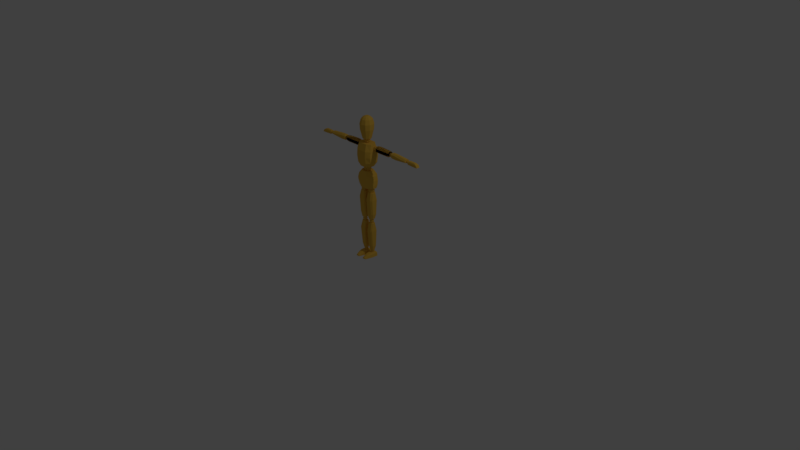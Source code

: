 # Source: Player_Mannequin_Yellow.blend  (saved by Blender 2.79.0; exported with 4.5.12 LTS)
import bpy
from mathutils import Matrix  # noqa: F401  (used for matrix-valued properties, if any)

bpy.ops.wm.read_factory_settings(use_empty=True)
scene = bpy.context.scene
scene.name = 'Scene'

# ---- collections
col_collection_1 = bpy.data.collections.new('Collection 1'); scene.collection.children.link(col_collection_1)

# ---- materials (node trees are filled in below, after node groups)
mat_material = bpy.data.materials.new('Material')
mat_material.alpha_threshold = 0.0
mat_material.use_transparent_shadow = False
mat_material.diffuse_color = (1.0, 1.0, 1.0, 1.0)
mat_material.roughness = 0.5
mat_material.line_color = (0.0, 0.0, 0.0, 1.0)
mat_material_blue = bpy.data.materials.new('Material.Blue')
mat_material_blue.alpha_threshold = 0.0
mat_material_blue.use_transparent_shadow = False
mat_material_blue.diffuse_color = (0.04264, 0.1027, 1.0, 1.0)
mat_material_blue.roughness = 0.5
mat_material_red = bpy.data.materials.new('Material.Red')
mat_material_red.alpha_threshold = 0.0
mat_material_red.use_transparent_shadow = False
mat_material_red.diffuse_color = (1.0, 0.1099, 0.09833, 1.0)
mat_material_red.roughness = 0.5
mat_material_yellow = bpy.data.materials.new('Material.Yellow')
mat_material_yellow.alpha_threshold = 0.0
mat_material_yellow.use_transparent_shadow = False
mat_material_yellow.diffuse_color = (0.8, 0.481, 0.06654, 1.0)
mat_material_yellow.roughness = 0.5
mat_material_green = bpy.data.materials.new('Material.Green')
mat_material_green.alpha_threshold = 0.0
mat_material_green.use_transparent_shadow = False
mat_material_green.roughness = 0.5

# ---- material node trees

# ---- world
world_world = bpy.data.worlds.new('World'); scene.world = world_world
world_world.color = (0.05088, 0.05088, 0.05088)
world_world.use_sun_shadow = False
world_world.sun_shadow_jitter_overblur = 0.0
world_world.cycles.sampling_method = 'MANUAL'

# ---- cameras
cam_camera = bpy.data.cameras.new('Camera')
cam_camera.clip_end = 100.0
cam_camera.lens = 35.0
cam_camera.sensor_width = 32.0
cam_camera.sensor_height = 18.0
cam_camera.ortho_scale = 7.314
cam_camera.dof.focus_distance = 0.0
cam_camera.dof.aperture_fstop = 128.0

# ---- lights
light_lamp = bpy.data.lights.new('Lamp', 'POINT')
light_lamp.transmission_factor = 0.0
light_lamp.cutoff_distance = 30.0
light_lamp.energy = 100.0
light_lamp.shadow_buffer_clip_start = 1.001
light_lamp.shadow_soft_size = 0.1
light_lamp.shadow_maximum_resolution = 0.006
light_lamp.use_absolute_resolution = True

# ---- meshes
me_cube = bpy.data.meshes.new('Cube')
me_cube.from_pydata([(0.1242, 0.02715, 0.9557), (0.1242, -0.01888, 0.9557), (0.07247, 0.02062, 1.175), (0.07247, -0.02323, 1.175), (0.0594, 0.07366, 0.9502), (0.0594, -0.06104, 0.9513), (0.03515, 0.06169, 1.176), (0.03515, -0.06431, 1.176), (0.1301, 0.04456, 0.9987), (0.1294, 0.05108, 1.057), (0.1156, 0.04782, 1.115), (0.1301, -0.03411, 0.9987), (0.1294, -0.04608, 1.057), (0.1156, -0.04173, 1.115), (0.0714, -0.0828, 1.115), (0.07828, -0.08715, 1.057), (0.0721, -0.07519, 0.9987), (0.0721, 0.08563, 0.9987), (0.07828, 0.09216, 1.057), (0.0714, 0.08889, 1.115), (0.07844, 0.03546, 1.233), (0.07844, -0.02642, 1.233), (0.1048, 0.02668, 1.532), (0.1048, -0.03227, 1.532), (0.05189, 0.05806, 1.233), (0.05189, -0.0659, 1.232), (0.05464, 0.07432, 1.534), (0.05464, -0.06727, 1.534), (0.1115, 0.05886, 1.291), (0.1182, 0.06763, 1.369), (0.1173, 0.06325, 1.448), (0.1115, -0.04689, 1.291), (0.1182, -0.06298, 1.369), (0.1173, -0.05713, 1.448), (0.07055, -0.09971, 1.448), (0.0697, -0.103, 1.369), (0.06897, -0.092, 1.291), (0.06897, 0.08376, 1.291), (0.0697, 0.09759, 1.369), (0.07055, 0.0932, 1.448), (0.1661, 0.0119, 1.439), (0.1583, 0.0119, 1.513), (0.1661, 0.04627, 1.439), (0.1583, 0.04627, 1.513), (0.3637, 0.0119, 1.437), (0.3793, 0.0119, 1.507), (0.3637, 0.04627, 1.437), (0.3793, 0.04627, 1.507), (0.1606, -0.005781, 1.453), (0.1606, -0.005781, 1.492), (0.1606, 0.06396, 1.492), (0.1606, 0.06396, 1.453), (0.3793, 0.06396, 1.492), (0.3793, 0.06396, 1.461), (0.3793, -0.005781, 1.492), (0.3793, -0.005781, 1.461), (0.329, 0.04627, 1.437), (0.2165, 0.04627, 1.437), (0.2142, 0.04627, 1.517), (0.329, 0.04627, 1.512), (0.2165, 0.0119, 1.437), (0.329, 0.0119, 1.437), (0.329, 0.0119, 1.512), (0.2142, 0.0119, 1.517), (0.329, -0.005781, 1.453), (0.2165, -0.005781, 1.453), (0.329, -0.005781, 1.492), (0.2165, -0.005781, 1.492), (0.2165, 0.06396, 1.453), (0.329, 0.06396, 1.453), (0.2165, 0.06396, 1.492), (0.329, 0.06396, 1.492), (0.4235, 0.0119, 1.44), (0.429, 0.0119, 1.507), (0.4235, 0.04627, 1.44), (0.429, 0.04627, 1.507), (0.6624, 0.0119, 1.451), (0.6635, 0.0119, 1.493), (0.6624, 0.04627, 1.451), (0.6635, 0.04627, 1.493), (0.419, -0.005781, 1.464), (0.419, -0.005781, 1.492), (0.419, 0.06396, 1.492), (0.419, 0.06396, 1.464), (0.6635, 0.06396, 1.477), (0.6646, 0.06396, 1.465), (0.6635, -0.005781, 1.477), (0.6646, -0.005781, 1.465), (0.6143, 0.04627, 1.446), (0.4861, 0.04627, 1.437), (0.4861, 0.04627, 1.507), (0.6132, 0.04627, 1.497), (0.4861, 0.0119, 1.437), (0.6143, 0.0119, 1.446), (0.6132, 0.0119, 1.497), (0.4861, 0.0119, 1.507), (0.6132, -0.005781, 1.46), (0.4861, -0.005781, 1.453), (0.6132, -0.005781, 1.477), (0.4861, -0.005781, 1.492), (0.4861, 0.06396, 1.453), (0.6132, 0.06396, 1.46), (0.4861, 0.06396, 1.492), (0.6132, 0.06396, 1.477), (0.702, 0.005576, 1.445), (0.7032, 0.01344, 1.485), (0.702, 0.05257, 1.445), (0.7032, 0.04471, 1.485), (0.8505, 0.005576, 1.443), (0.8148, 0.01344, 1.484), (0.8505, 0.05257, 1.443), (0.8148, 0.04471, 1.484), (0.7, 0.005576, 1.474), (0.7, 0.05257, 1.474), (0.8337, 0.05257, 1.471), (0.8337, 0.005576, 1.471), (0.8118, 0.05257, 1.441), (0.7293, 0.05257, 1.445), (0.7194, 0.04471, 1.488), (0.7957, 0.04471, 1.488), (0.7293, 0.005576, 1.445), (0.8118, 0.005576, 1.441), (0.7957, 0.01344, 1.488), (0.7194, 0.01344, 1.488), (0.8099, 0.005576, 1.474), (0.7274, 0.005576, 1.474), (0.7274, 0.05257, 1.474), (0.8099, 0.05257, 1.474), (0.1661, 0.0119, 1.439), (0.1583, 0.0119, 1.513), (0.1661, 0.04627, 1.439), (0.1583, 0.04627, 1.513), (0.3637, 0.0119, 1.437), (0.3793, 0.0119, 1.507), (0.3637, 0.04627, 1.437), (0.3793, 0.04627, 1.507), (0.1606, -0.005781, 1.453), (0.1606, -0.005781, 1.492), (0.1606, 0.06396, 1.492), (0.1606, 0.06396, 1.453), (0.3793, 0.06396, 1.492), (0.3793, 0.06396, 1.461), (0.3793, -0.005781, 1.492), (0.3793, -0.005781, 1.461), (0.329, 0.04627, 1.437), (0.2165, 0.04627, 1.437), (0.2142, 0.04627, 1.517), (0.329, 0.04627, 1.512), (0.2165, 0.0119, 1.437), (0.329, 0.0119, 1.437), (0.329, 0.0119, 1.512), (0.2142, 0.0119, 1.517), (0.329, -0.005781, 1.453), (0.2165, -0.005781, 1.453), (0.329, -0.005781, 1.492), (0.2165, -0.005781, 1.492), (0.2165, 0.06396, 1.453), (0.329, 0.06396, 1.453), (0.2165, 0.06396, 1.492), (0.329, 0.06396, 1.492), (0.02369, -0.01695, 0.8891), (0.1063, -0.01695, 0.887), (0.02369, 0.01743, 0.8891), (0.1063, 0.01743, 0.887), (0.01589, -0.01695, 0.533), (0.1025, -0.01695, 0.5371), (0.01589, 0.01743, 0.533), (0.1025, 0.01743, 0.5371), (0.03797, -0.03584, 0.895), (0.08531, -0.03584, 0.8928), (0.08531, 0.03993, 0.8928), (0.03797, 0.03993, 0.895), (0.07749, 0.03511, 0.5262), (0.04641, 0.03511, 0.5261), (0.07749, -0.03463, 0.5262), (0.04641, -0.03463, 0.5261), (0.01097, 0.02827, 0.5988), (0.009451, 0.03791, 0.7898), (0.1182, 0.03791, 0.7939), (0.1141, 0.02827, 0.5991), (0.009451, -0.03623, 0.7886), (0.01097, -0.02418, 0.5988), (0.1141, -0.02418, 0.5991), (0.1182, -0.03623, 0.7927), (0.02639, -0.04186, 0.5988), (0.02487, -0.05391, 0.7887), (0.09422, -0.04186, 0.599), (0.0927, -0.05391, 0.7888), (0.02487, 0.0556, 0.7899), (0.02639, 0.04596, 0.5988), (0.0927, 0.0556, 0.79), (0.09422, 0.04596, 0.599), (0.02241, -0.01409, 0.4694), (0.09598, -0.01294, 0.4702), (0.02242, 0.01486, 0.4693), (0.09593, 0.01374, 0.4701), (0.02823, -0.006824, 0.08268), (0.08512, -0.006991, 0.08268), (0.02821, 0.01609, 0.08268), (0.08514, 0.01627, 0.08268), (0.03296, -0.02712, 0.472), (0.08142, -0.02675, 0.4733), (0.08122, 0.03072, 0.4736), (0.03315, 0.03111, 0.4722), (0.06991, 0.02925, 0.08268), (0.05149, 0.0291, 0.08268), (0.06988, -0.01993, 0.08268), (0.05152, -0.01977, 0.08268), (0.02367, 0.03234, 0.1489), (0.02153, 0.03986, 0.3633), (0.1057, 0.03847, 0.368), (0.09787, 0.03192, 0.1499), (0.02147, -0.03898, 0.3639), (0.02372, -0.02066, 0.1497), (0.09782, -0.02024, 0.1507), (0.1058, -0.03758, 0.3686), (0.03186, -0.03108, 0.1501), (0.02987, -0.04904, 0.364), (0.0855, -0.03087, 0.1504), (0.08815, -0.04846, 0.3644), (0.03003, 0.04985, 0.3635), (0.03183, 0.04285, 0.1494), (0.08801, 0.04923, 0.3638), (0.08552, 0.04264, 0.1497), (0.1087, -0.04188, 0.001588), (0.1087, 0.01529, 0.001588), (0.00808, 0.01529, 0.001588), (0.00808, -0.04188, 0.001588), (0.1022, 0.01529, 0.04421), (0.1022, -0.04188, 0.04421), (0.0159, -0.04188, 0.04421), (0.0159, 0.01529, 0.04421), (0.0159, 0.01529, 0.04421), (0.0159, -0.04188, 0.04421), (0.1022, -0.04188, 0.04421), (0.1022, 0.01529, 0.04421), (0.00808, -0.04188, 0.002983), (0.00808, 0.01529, 0.001588), (0.1087, 0.01529, 0.001588), (0.1087, -0.04188, 0.002983), (0.1022, 0.04581, 0.04421), (0.1087, 0.04581, 0.001588), (0.09263, -0.09014, 0.03313), (0.09914, -0.09014, 0.002983), (0.0159, 0.04581, 0.04421), (0.00808, 0.04581, 0.001588), (0.02549, -0.09014, 0.03313), (0.01767, -0.09014, 0.002983), (0.08457, -0.1351, 0.01145), (0.08449, -0.1393, 0.002983), (0.03221, -0.1351, 0.01145), (0.03232, -0.1393, 0.002983), (0.07764, -0.04188, 0.002983), (0.03918, -0.04188, 0.002983), (0.07764, 0.01529, 0.001588), (0.03918, 0.01529, 0.001588), (0.03918, -0.04188, 0.05464), (0.07764, -0.04188, 0.05464), (0.07397, -0.09014, 0.04356), (0.04284, -0.09014, 0.04356), (0.03918, 0.01529, 0.05464), (0.07764, 0.01529, 0.05464), (0.03918, 0.04581, 0.05464), (0.07764, 0.04581, 0.05464), (0.04284, -0.09014, 0.002983), (0.07397, -0.09014, 0.002983), (0.07764, 0.04581, 0.001588), (0.03918, 0.04581, 0.001588), (0.06917, -0.1383, 0.01877), (0.04609, -0.1383, 0.01877), (0.04609, -0.1436, 0.002983), (0.06917, -0.1436, 0.002983), (0.3837, 0.01361, 1.46), (0.3837, 0.01361, 1.491), (0.3837, 0.04524, 1.46), (0.3837, 0.04524, 1.491), (0.4154, 0.01361, 1.46), (0.4154, 0.01361, 1.491), (0.4154, 0.04524, 1.46), (0.4154, 0.04524, 1.491), (0.3802, 0.02943, 1.456), (0.3802, 0.01005, 1.476), (0.3802, 0.02943, 1.495), (0.3802, 0.0488, 1.476), (0.3995, 0.0488, 1.456), (0.3995, 0.0488, 1.495), (0.4189, 0.0488, 1.476), (0.4189, 0.02943, 1.456), (0.4189, 0.02943, 1.495), (0.4189, 0.01005, 1.476), (0.3995, 0.01005, 1.456), (0.3995, 0.01005, 1.495), (0.3995, 0.02943, 1.503), (0.3995, 0.02943, 1.448), (0.3995, 0.00203, 1.476), (0.4269, 0.02943, 1.476), (0.3995, 0.05682, 1.476), (0.3721, 0.02943, 1.476), (0.6707, 0.01816, 1.454), (0.6707, 0.01816, 1.477), (0.6707, 0.04069, 1.454), (0.6707, 0.04069, 1.477), (0.7009, 0.01816, 1.454), (0.7009, 0.01816, 1.477), (0.7009, 0.04069, 1.454), (0.7009, 0.04069, 1.477), (0.6673, 0.02943, 1.452), (0.6673, 0.01563, 1.466), (0.6673, 0.02943, 1.479), (0.6673, 0.04323, 1.466), (0.6858, 0.04323, 1.452), (0.6858, 0.04323, 1.479), (0.7042, 0.04323, 1.466), (0.7042, 0.02943, 1.452), (0.7042, 0.02943, 1.479), (0.7042, 0.01563, 1.466), (0.6858, 0.01563, 1.452), (0.6858, 0.01563, 1.479), (0.6858, 0.02943, 1.485), (0.6858, 0.02943, 1.446), (0.6858, 0.00991, 1.466), (0.7119, 0.02943, 1.466), (0.6858, 0.04894, 1.466), (0.6596, 0.02943, 1.466), (0.1071, 0.009139, 1.454), (0.1071, 0.009139, 1.495), (0.1071, 0.04971, 1.454), (0.1071, 0.04971, 1.495), (0.1571, 0.009139, 1.454), (0.1571, 0.009139, 1.495), (0.1571, 0.04971, 1.454), (0.1571, 0.04971, 1.495), (0.1014, 0.02943, 1.45), (0.1014, 0.004579, 1.474), (0.1014, 0.02943, 1.499), (0.1014, 0.05427, 1.474), (0.1321, 0.05427, 1.45), (0.1321, 0.05427, 1.499), (0.1627, 0.05427, 1.474), (0.1627, 0.02943, 1.45), (0.1627, 0.02943, 1.499), (0.1627, 0.004579, 1.474), (0.1321, 0.004579, 1.45), (0.1321, 0.004579, 1.499), (0.1321, 0.02943, 1.509), (0.1321, 0.02943, 1.439), (0.1321, -0.005713, 1.474), (0.1754, 0.02943, 1.474), (0.1321, 0.06456, 1.474), (0.08877, 0.02943, 1.474), (0.3837, 0.01361, 1.46), (0.3837, 0.01361, 1.491), (0.3837, 0.04524, 1.46), (0.3837, 0.04524, 1.491), (0.4154, 0.01361, 1.46), (0.4154, 0.01361, 1.491), (0.4154, 0.04524, 1.46), (0.4154, 0.04524, 1.491), (0.3802, 0.02943, 1.456), (0.3802, 0.01005, 1.476), (0.3802, 0.02943, 1.495), (0.3802, 0.0488, 1.476), (0.3995, 0.0488, 1.456), (0.3995, 0.0488, 1.495), (0.4189, 0.0488, 1.476), (0.4189, 0.02943, 1.456), (0.4189, 0.02943, 1.495), (0.4189, 0.01005, 1.476), (0.3995, 0.01005, 1.456), (0.3995, 0.01005, 1.495), (0.3995, 0.02943, 1.503), (0.3995, 0.02943, 1.448), (0.3995, 0.00203, 1.476), (0.4269, 0.02943, 1.476), (0.3995, 0.05682, 1.476), (0.3721, 0.02943, 1.476), (0.03691, -0.02318, 0.8915), (0.03691, -0.02318, 0.9464), (0.03691, 0.02571, 0.8915), (0.03691, 0.02571, 0.9464), (0.0858, -0.02318, 0.8915), (0.0858, -0.02318, 0.9464), (0.0858, 0.02571, 0.8915), (0.0858, 0.02571, 0.9464), (0.03141, 0.001265, 0.8853), (0.03141, -0.02868, 0.9189), (0.03141, 0.001265, 0.9526), (0.03141, 0.03121, 0.9189), (0.06136, 0.03121, 0.8853), (0.06136, 0.03121, 0.9526), (0.0913, 0.03121, 0.9189), (0.0913, 0.001265, 0.8853), (0.0913, 0.001265, 0.9526), (0.0913, -0.02868, 0.9189), (0.06136, -0.02868, 0.8853), (0.06136, -0.02868, 0.9526), (0.06136, 0.001265, 0.9665), (0.06136, 0.001265, 0.8714), (0.06136, -0.04108, 0.9189), (0.1037, 0.001265, 0.9189), (0.06136, 0.04361, 0.9189), (0.01901, 0.001265, 0.9189), (0.04195, -0.0167, 0.4758), (0.04195, -0.0167, 0.521), (0.04195, 0.01621, 0.4758), (0.04195, 0.01621, 0.521), (0.07774, -0.0167, 0.4758), (0.07774, -0.0167, 0.521), (0.07774, 0.01621, 0.4758), (0.07774, 0.01621, 0.521), (0.03793, -0.0002481, 0.4707), (0.03793, -0.0204, 0.4984), (0.03793, -0.0002481, 0.5261), (0.03793, 0.01991, 0.4984), (0.05984, 0.01991, 0.4707), (0.05984, 0.01991, 0.5261), (0.08176, 0.01991, 0.4984), (0.08176, -0.0002481, 0.4707), (0.08176, -0.0002481, 0.5261), (0.08176, -0.0204, 0.4984), (0.05984, -0.0204, 0.4707), (0.05984, -0.0204, 0.5261), (0.05984, -0.0002481, 0.5376), (0.05984, -0.0002481, 0.4593), (0.05984, -0.02875, 0.4984), (0.09083, -0.0002481, 0.4984), (0.05984, 0.02825, 0.4984), (0.02885, -0.0002481, 0.4984), (0.04505, -0.008638, 0.04739), (0.04505, -0.008638, 0.0878), (0.04505, 0.01667, 0.04739), (0.04505, 0.01667, 0.0878), (0.07037, -0.008638, 0.04739), (0.07037, -0.008638, 0.0878), (0.07037, 0.01667, 0.04739), (0.07037, 0.01667, 0.0878), (0.04221, 0.004018, 0.04285), (0.04221, -0.01148, 0.0676), (0.04221, 0.004018, 0.09234), (0.04221, 0.01952, 0.0676), (0.05771, 0.01952, 0.04285), (0.05771, 0.01952, 0.09234), (0.07321, 0.01952, 0.0676), (0.07321, 0.004018, 0.04285), (0.07321, 0.004018, 0.09234), (0.07321, -0.01148, 0.0676), (0.05771, -0.01148, 0.04285), (0.05771, -0.01148, 0.09234), (0.05771, 0.004018, 0.1026), (0.05771, 0.004018, 0.0326), (0.05771, -0.0179, 0.0676), (0.07963, 0.004018, 0.0676), (0.05771, 0.02594, 0.0676), (0.03579, 0.004018, 0.0676), (0.02547, 0.001067, 1.593), (0.03173, 0.001067, 1.536), (0.02467, 0.03147, 1.564), (0.03721, -0.02428, 1.17), (0.03094, -0.02428, 1.233), (0.03721, 0.02538, 1.17), (0.03094, 0.02538, 1.233), (0.01949, 0.02589, 1.587), (0.02576, 0.02589, 1.543), (0.01949, -0.02376, 1.587), (0.03612, 0.03095, 1.199), (0.04803, 0.0005487, 1.164), (0.04176, 0.0005487, 1.239), (0.03612, -0.02986, 1.199), (0.06055, 0.0005487, 1.199), (0.02576, -0.02376, 1.543), (0.02467, -0.02934, 1.564), (0.04426, 0.001067, 1.564), (0.01375, -0.01893, 1.871), (0.02225, -0.007229, 1.871), (0.02225, 0.007229, 1.871), (0.01375, 0.01893, 1.871), (0.03093, 0.04257, 1.856), (0.05004, 0.01626, 1.856), (0.05004, -0.01626, 1.856), (0.03093, -0.04257, 1.856), (0.04327, -0.05955, 1.833), (0.07001, -0.02275, 1.833), (0.07001, 0.02275, 1.833), (0.04327, 0.05955, 1.833), (0.0527, 0.07253, 1.774), (0.08527, 0.02771, 1.774), (0.08527, -0.02771, 1.774), (0.0527, -0.07253, 1.774), (0.05041, -0.06939, 1.703), (0.08157, -0.0265, 1.703), (0.08157, 0.0265, 1.703), (0.05041, 0.06939, 1.703), (0.03286, 0.04523, 1.586), (0.05317, 0.01728, 1.586), (0.05317, -0.01728, 1.586), (0.03286, -0.04523, 1.586), (-0.1242, 0.02715, 0.9557), (-0.1242, -0.01888, 0.9557), (-0.07247, 0.02062, 1.175), (-0.07247, -0.02323, 1.175), (0.0, 0.07366, 0.9481), (0.0, -0.06104, 0.9491), (0.0, 0.06169, 1.176), (0.0, -0.06431, 1.176), (-0.0594, 0.07366, 0.9502), (-0.0594, -0.06104, 0.9513), (-0.03515, 0.06169, 1.176), (-0.03515, -0.06431, 1.176), (-0.1301, 0.04456, 0.9987), (-0.1294, 0.05108, 1.057), (-0.1156, 0.04782, 1.115), (-0.1301, -0.03411, 0.9987), (-0.1294, -0.04608, 1.057), (-0.1156, -0.04173, 1.115), (0.0, 0.08563, 0.9987), (0.0, 0.09216, 1.057), (0.0, 0.08889, 1.115), (0.0, -0.0828, 1.115), (0.0, -0.08715, 1.057), (0.0, -0.07519, 0.9987), (-0.0714, -0.0828, 1.115), (-0.07828, -0.08715, 1.057), (-0.0721, -0.07519, 0.9987), (-0.0721, 0.08563, 0.9987), (-0.07828, 0.09216, 1.057), (-0.0714, 0.08889, 1.115), (-0.07844, 0.03546, 1.233), (-0.07844, -0.02642, 1.233), (-0.1048, 0.02668, 1.532), (-0.1048, -0.03227, 1.532), (0.0, 0.05806, 1.23), (0.0, -0.0659, 1.229), (0.0, 0.07432, 1.534), (0.0, -0.06727, 1.534), (-0.05189, 0.05806, 1.233), (-0.05189, -0.0659, 1.232), (-0.05464, 0.07432, 1.534), (-0.05464, -0.06727, 1.534), (-0.1115, 0.05886, 1.291), (-0.1182, 0.06763, 1.369), (-0.1173, 0.06325, 1.448), (-0.1115, -0.04689, 1.291), (-0.1182, -0.06298, 1.369), (-0.1173, -0.05713, 1.448), (0.0, 0.08376, 1.291), (0.0, 0.09759, 1.369), (0.0, 0.0932, 1.448), (0.0, -0.09971, 1.448), (0.0, -0.103, 1.369), (0.0, -0.092, 1.291), (-0.07055, -0.09971, 1.448), (-0.0697, -0.103, 1.369), (-0.06897, -0.092, 1.291), (-0.06897, 0.08376, 1.291), (-0.0697, 0.09759, 1.369), (-0.07055, 0.0932, 1.448), (-0.1661, 0.0119, 1.439), (-0.1583, 0.0119, 1.513), (-0.1661, 0.04627, 1.439), (-0.1583, 0.04627, 1.513), (-0.3637, 0.0119, 1.437), (-0.3793, 0.0119, 1.507), (-0.3637, 0.04627, 1.437), (-0.3793, 0.04627, 1.507), (-0.1606, -0.005781, 1.453), (-0.1606, -0.005781, 1.492), (-0.1606, 0.06396, 1.492), (-0.1606, 0.06396, 1.453), (-0.3793, 0.06396, 1.492), (-0.3793, 0.06396, 1.461), (-0.3793, -0.005781, 1.492), (-0.3793, -0.005781, 1.461), (-0.329, 0.04627, 1.437), (-0.2165, 0.04627, 1.437), (-0.2142, 0.04627, 1.517), (-0.329, 0.04627, 1.512), (-0.2165, 0.0119, 1.437), (-0.329, 0.0119, 1.437), (-0.329, 0.0119, 1.512), (-0.2142, 0.0119, 1.517), (-0.329, -0.005781, 1.453), (-0.2165, -0.005781, 1.453), (-0.329, -0.005781, 1.492), (-0.2165, -0.005781, 1.492), (-0.2165, 0.06396, 1.453), (-0.329, 0.06396, 1.453), (-0.2165, 0.06396, 1.492), (-0.329, 0.06396, 1.492), (-0.4235, 0.0119, 1.44), (-0.429, 0.0119, 1.507), (-0.4235, 0.04627, 1.44), (-0.429, 0.04627, 1.507), (-0.6624, 0.0119, 1.451), (-0.6635, 0.0119, 1.493), (-0.6624, 0.04627, 1.451), (-0.6635, 0.04627, 1.493), (-0.419, -0.005781, 1.464), (-0.419, -0.005781, 1.492), (-0.419, 0.06396, 1.492), (-0.419, 0.06396, 1.464), (-0.6635, 0.06396, 1.477), (-0.6646, 0.06396, 1.465), (-0.6635, -0.005781, 1.477), (-0.6646, -0.005781, 1.465), (-0.6143, 0.04627, 1.446), (-0.4861, 0.04627, 1.437), (-0.4861, 0.04627, 1.507), (-0.6132, 0.04627, 1.497), (-0.4861, 0.0119, 1.437), (-0.6143, 0.0119, 1.446), (-0.6132, 0.0119, 1.497), (-0.4861, 0.0119, 1.507), (-0.6132, -0.005781, 1.46), (-0.4861, -0.005781, 1.453), (-0.6132, -0.005781, 1.477), (-0.4861, -0.005781, 1.492), (-0.4861, 0.06396, 1.453), (-0.6132, 0.06396, 1.46), (-0.4861, 0.06396, 1.492), (-0.6132, 0.06396, 1.477), (-0.702, 0.005576, 1.445), (-0.7032, 0.01344, 1.485), (-0.702, 0.05257, 1.445), (-0.7032, 0.04471, 1.485), (-0.8505, 0.005576, 1.443), (-0.8148, 0.01344, 1.484), (-0.8505, 0.05257, 1.443), (-0.8148, 0.04471, 1.484), (-0.7, 0.005576, 1.474), (-0.7, 0.05257, 1.474), (-0.8337, 0.05257, 1.471), (-0.8337, 0.005576, 1.471), (-0.8118, 0.05257, 1.441), (-0.7293, 0.05257, 1.445), (-0.7194, 0.04471, 1.488), (-0.7957, 0.04471, 1.488), (-0.7293, 0.005576, 1.445), (-0.8118, 0.005576, 1.441), (-0.7957, 0.01344, 1.488), (-0.7194, 0.01344, 1.488), (-0.8099, 0.005576, 1.474), (-0.7274, 0.005576, 1.474), (-0.7274, 0.05257, 1.474), (-0.8099, 0.05257, 1.474), (-0.1661, 0.0119, 1.439), (-0.1583, 0.0119, 1.513), (-0.1661, 0.04627, 1.439), (-0.1583, 0.04627, 1.513), (-0.3637, 0.0119, 1.437), (-0.3793, 0.0119, 1.507), (-0.3637, 0.04627, 1.437), (-0.3793, 0.04627, 1.507), (-0.1606, -0.005781, 1.453), (-0.1606, -0.005781, 1.492), (-0.1606, 0.06396, 1.492), (-0.1606, 0.06396, 1.453), (-0.3793, 0.06396, 1.492), (-0.3793, 0.06396, 1.461), (-0.3793, -0.005781, 1.492), (-0.3793, -0.005781, 1.461), (-0.329, 0.04627, 1.437), (-0.2165, 0.04627, 1.437), (-0.2142, 0.04627, 1.517), (-0.329, 0.04627, 1.512), (-0.2165, 0.0119, 1.437), (-0.329, 0.0119, 1.437), (-0.329, 0.0119, 1.512), (-0.2142, 0.0119, 1.517), (-0.329, -0.005781, 1.453), (-0.2165, -0.005781, 1.453), (-0.329, -0.005781, 1.492), (-0.2165, -0.005781, 1.492), (-0.2165, 0.06396, 1.453), (-0.329, 0.06396, 1.453), (-0.2165, 0.06396, 1.492), (-0.329, 0.06396, 1.492), (-0.02369, -0.01695, 0.8891), (-0.1063, -0.01695, 0.887), (-0.02369, 0.01743, 0.8891), (-0.1063, 0.01743, 0.887), (-0.01589, -0.01695, 0.533), (-0.1025, -0.01695, 0.5371), (-0.01589, 0.01743, 0.533), (-0.1025, 0.01743, 0.5371), (-0.03797, -0.03584, 0.895), (-0.08531, -0.03584, 0.8928), (-0.08531, 0.03993, 0.8928), (-0.03797, 0.03993, 0.895), (-0.07749, 0.03511, 0.5262), (-0.04641, 0.03511, 0.5261), (-0.07749, -0.03463, 0.5262), (-0.04641, -0.03463, 0.5261), (-0.01097, 0.02827, 0.5988), (-0.009451, 0.03791, 0.7898), (-0.1182, 0.03791, 0.7939), (-0.1141, 0.02827, 0.5991), (-0.009451, -0.03623, 0.7886), (-0.01097, -0.02418, 0.5988), (-0.1141, -0.02418, 0.5991), (-0.1182, -0.03623, 0.7927), (-0.02639, -0.04186, 0.5988), (-0.02487, -0.05391, 0.7887), (-0.09422, -0.04186, 0.599), (-0.0927, -0.05391, 0.7888), (-0.02487, 0.0556, 0.7899), (-0.02639, 0.04596, 0.5988), (-0.0927, 0.0556, 0.79), (-0.09422, 0.04596, 0.599), (-0.02241, -0.01409, 0.4694), (-0.09598, -0.01294, 0.4702), (-0.02242, 0.01486, 0.4693), (-0.09593, 0.01374, 0.4701), (-0.02823, -0.006824, 0.08268), (-0.08512, -0.006991, 0.08268), (-0.02821, 0.01609, 0.08268), (-0.08514, 0.01627, 0.08268), (-0.03296, -0.02712, 0.472), (-0.08142, -0.02675, 0.4733), (-0.08122, 0.03072, 0.4736), (-0.03315, 0.03111, 0.4722), (-0.06991, 0.02925, 0.08268), (-0.05149, 0.0291, 0.08268), (-0.06988, -0.01993, 0.08268), (-0.05152, -0.01977, 0.08268), (-0.02367, 0.03234, 0.1489), (-0.02153, 0.03986, 0.3633), (-0.1057, 0.03847, 0.368), (-0.09787, 0.03192, 0.1499), (-0.02147, -0.03898, 0.3639), (-0.02372, -0.02066, 0.1497), (-0.09782, -0.02024, 0.1507), (-0.1058, -0.03758, 0.3686), (-0.03186, -0.03108, 0.1501), (-0.02987, -0.04904, 0.364), (-0.0855, -0.03087, 0.1504), (-0.08815, -0.04846, 0.3644), (-0.03003, 0.04985, 0.3635), (-0.03183, 0.04285, 0.1494), (-0.08801, 0.04923, 0.3638), (-0.08552, 0.04264, 0.1497), (-0.1087, -0.04188, 0.001588), (-0.1087, 0.01529, 0.001588), (-0.00808, 0.01529, 0.001588), (-0.00808, -0.04188, 0.001588), (-0.1022, 0.01529, 0.04421), (-0.1022, -0.04188, 0.04421), (-0.0159, -0.04188, 0.04421), (-0.0159, 0.01529, 0.04421), (-0.0159, 0.01529, 0.04421), (-0.0159, -0.04188, 0.04421), (-0.1022, -0.04188, 0.04421), (-0.1022, 0.01529, 0.04421), (-0.00808, -0.04188, 0.002983), (-0.00808, 0.01529, 0.001588), (-0.1087, 0.01529, 0.001588), (-0.1087, -0.04188, 0.002983), (-0.1022, 0.04581, 0.04421), (-0.1087, 0.04581, 0.001588), (-0.09263, -0.09014, 0.03313), (-0.09914, -0.09014, 0.002983), (-0.0159, 0.04581, 0.04421), (-0.00808, 0.04581, 0.001588), (-0.02549, -0.09014, 0.03313), (-0.01767, -0.09014, 0.002983), (-0.08457, -0.1351, 0.01145), (-0.08449, -0.1393, 0.002983), (-0.03221, -0.1351, 0.01145), (-0.03232, -0.1393, 0.002983), (-0.07764, -0.04188, 0.002983), (-0.03918, -0.04188, 0.002983), (-0.07764, 0.01529, 0.001588), (-0.03918, 0.01529, 0.001588), (-0.03918, -0.04188, 0.05464), (-0.07764, -0.04188, 0.05464), (-0.07397, -0.09014, 0.04356), (-0.04284, -0.09014, 0.04356), (-0.03918, 0.01529, 0.05464), (-0.07764, 0.01529, 0.05464), (-0.03918, 0.04581, 0.05464), (-0.07764, 0.04581, 0.05464), (-0.04284, -0.09014, 0.002983), (-0.07397, -0.09014, 0.002983), (-0.07764, 0.04581, 0.001588), (-0.03918, 0.04581, 0.001588), (-0.06917, -0.1383, 0.01877), (-0.04609, -0.1383, 0.01877), (-0.04609, -0.1436, 0.002983), (-0.06917, -0.1436, 0.002983), (-0.3837, 0.01361, 1.46), (-0.3837, 0.01361, 1.491), (-0.3837, 0.04524, 1.46), (-0.3837, 0.04524, 1.491), (-0.4154, 0.01361, 1.46), (-0.4154, 0.01361, 1.491), (-0.4154, 0.04524, 1.46), (-0.4154, 0.04524, 1.491), (-0.3802, 0.02943, 1.456), (-0.3802, 0.01005, 1.476), (-0.3802, 0.02943, 1.495), (-0.3802, 0.0488, 1.476), (-0.3995, 0.0488, 1.456), (-0.3995, 0.0488, 1.495), (-0.4189, 0.0488, 1.476), (-0.4189, 0.02943, 1.456), (-0.4189, 0.02943, 1.495), (-0.4189, 0.01005, 1.476), (-0.3995, 0.01005, 1.456), (-0.3995, 0.01005, 1.495), (-0.3995, 0.02943, 1.503), (-0.3995, 0.02943, 1.448), (-0.3995, 0.00203, 1.476), (-0.4269, 0.02943, 1.476), (-0.3995, 0.05682, 1.476), (-0.3721, 0.02943, 1.476), (-0.6707, 0.01816, 1.454), (-0.6707, 0.01816, 1.477), (-0.6707, 0.04069, 1.454), (-0.6707, 0.04069, 1.477), (-0.7009, 0.01816, 1.454), (-0.7009, 0.01816, 1.477), (-0.7009, 0.04069, 1.454), (-0.7009, 0.04069, 1.477), (-0.6673, 0.02943, 1.452), (-0.6673, 0.01563, 1.466), (-0.6673, 0.02943, 1.479), (-0.6673, 0.04323, 1.466), (-0.6858, 0.04323, 1.452), (-0.6858, 0.04323, 1.479), (-0.7042, 0.04323, 1.466), (-0.7042, 0.02943, 1.452), (-0.7042, 0.02943, 1.479), (-0.7042, 0.01563, 1.466), (-0.6858, 0.01563, 1.452), (-0.6858, 0.01563, 1.479), (-0.6858, 0.02943, 1.485), (-0.6858, 0.02943, 1.446), (-0.6858, 0.00991, 1.466), (-0.7119, 0.02943, 1.466), (-0.6858, 0.04894, 1.466), (-0.6596, 0.02943, 1.466), (-0.1071, 0.009139, 1.454), (-0.1071, 0.009139, 1.495), (-0.1071, 0.04971, 1.454), (-0.1071, 0.04971, 1.495), (-0.1571, 0.009139, 1.454), (-0.1571, 0.009139, 1.495), (-0.1571, 0.04971, 1.454), (-0.1571, 0.04971, 1.495), (-0.1014, 0.02943, 1.45), (-0.1014, 0.004579, 1.474), (-0.1014, 0.02943, 1.499), (-0.1014, 0.05427, 1.474), (-0.1321, 0.05427, 1.45), (-0.1321, 0.05427, 1.499), (-0.1627, 0.05427, 1.474), (-0.1627, 0.02943, 1.45), (-0.1627, 0.02943, 1.499), (-0.1627, 0.004579, 1.474), (-0.1321, 0.004579, 1.45), (-0.1321, 0.004579, 1.499), (-0.1321, 0.02943, 1.509), (-0.1321, 0.02943, 1.439), (-0.1321, -0.005713, 1.474), (-0.1754, 0.02943, 1.474), (-0.1321, 0.06456, 1.474), (-0.08877, 0.02943, 1.474), (-0.3837, 0.01361, 1.46), (-0.3837, 0.01361, 1.491), (-0.3837, 0.04524, 1.46), (-0.3837, 0.04524, 1.491), (-0.4154, 0.01361, 1.46), (-0.4154, 0.01361, 1.491), (-0.4154, 0.04524, 1.46), (-0.4154, 0.04524, 1.491), (-0.3802, 0.02943, 1.456), (-0.3802, 0.01005, 1.476), (-0.3802, 0.02943, 1.495), (-0.3802, 0.0488, 1.476), (-0.3995, 0.0488, 1.456), (-0.3995, 0.0488, 1.495), (-0.4189, 0.0488, 1.476), (-0.4189, 0.02943, 1.456), (-0.4189, 0.02943, 1.495), (-0.4189, 0.01005, 1.476), (-0.3995, 0.01005, 1.456), (-0.3995, 0.01005, 1.495), (-0.3995, 0.02943, 1.503), (-0.3995, 0.02943, 1.448), (-0.3995, 0.00203, 1.476), (-0.4269, 0.02943, 1.476), (-0.3995, 0.05682, 1.476), (-0.3721, 0.02943, 1.476), (-0.03691, -0.02318, 0.8915), (-0.03691, -0.02318, 0.9464), (-0.03691, 0.02571, 0.8915), (-0.03691, 0.02571, 0.9464), (-0.0858, -0.02318, 0.8915), (-0.0858, -0.02318, 0.9464), (-0.0858, 0.02571, 0.8915), (-0.0858, 0.02571, 0.9464), (-0.03141, 0.001265, 0.8853), (-0.03141, -0.02868, 0.9189), (-0.03141, 0.001265, 0.9526), (-0.03141, 0.03121, 0.9189), (-0.06136, 0.03121, 0.8853), (-0.06136, 0.03121, 0.9526), (-0.0913, 0.03121, 0.9189), (-0.0913, 0.001265, 0.8853), (-0.0913, 0.001265, 0.9526), (-0.0913, -0.02868, 0.9189), (-0.06136, -0.02868, 0.8853), (-0.06136, -0.02868, 0.9526), (-0.06136, 0.001265, 0.9665), (-0.06136, 0.001265, 0.8714), (-0.06136, -0.04108, 0.9189), (-0.1037, 0.001265, 0.9189), (-0.06136, 0.04361, 0.9189), (-0.01901, 0.001265, 0.9189), (-0.04195, -0.0167, 0.4758), (-0.04195, -0.0167, 0.521), (-0.04195, 0.01621, 0.4758), (-0.04195, 0.01621, 0.521), (-0.07774, -0.0167, 0.4758), (-0.07774, -0.0167, 0.521), (-0.07774, 0.01621, 0.4758), (-0.07774, 0.01621, 0.521), (-0.03793, -0.0002481, 0.4707), (-0.03793, -0.0204, 0.4984), (-0.03793, -0.0002481, 0.5261), (-0.03793, 0.01991, 0.4984), (-0.05984, 0.01991, 0.4707), (-0.05984, 0.01991, 0.5261), (-0.08176, 0.01991, 0.4984), (-0.08176, -0.0002481, 0.4707), (-0.08176, -0.0002481, 0.5261), (-0.08176, -0.0204, 0.4984), (-0.05984, -0.0204, 0.4707), (-0.05984, -0.0204, 0.5261), (-0.05984, -0.0002481, 0.5376), (-0.05984, -0.0002481, 0.4593), (-0.05984, -0.02875, 0.4984), (-0.09083, -0.0002481, 0.4984), (-0.05984, 0.02825, 0.4984), (-0.02885, -0.0002481, 0.4984), (-0.04505, -0.008638, 0.04739), (-0.04505, -0.008638, 0.0878), (-0.04505, 0.01667, 0.04739), (-0.04505, 0.01667, 0.0878), (-0.07037, -0.008638, 0.04739), (-0.07037, -0.008638, 0.0878), (-0.07037, 0.01667, 0.04739), (-0.07037, 0.01667, 0.0878), (-0.04221, 0.004018, 0.04285), (-0.04221, -0.01148, 0.0676), (-0.04221, 0.004018, 0.09234), (-0.04221, 0.01952, 0.0676), (-0.05771, 0.01952, 0.04285), (-0.05771, 0.01952, 0.09234), (-0.07321, 0.01952, 0.0676), (-0.07321, 0.004018, 0.04285), (-0.07321, 0.004018, 0.09234), (-0.07321, -0.01148, 0.0676), (-0.05771, -0.01148, 0.04285), (-0.05771, -0.01148, 0.09234), (-0.05771, 0.004018, 0.1026), (-0.05771, 0.004018, 0.0326), (-0.05771, -0.0179, 0.0676), (-0.07963, 0.004018, 0.0676), (-0.05771, 0.02594, 0.0676), (-0.03579, 0.004018, 0.0676), (-0.02547, 0.001067, 1.593), (-0.03173, 0.001067, 1.536), (-0.02467, 0.03147, 1.564), (0.0, 0.02949, 1.589), (-0.03721, -0.02428, 1.17), (-0.03094, -0.02428, 1.233), (-0.03721, 0.02538, 1.17), (-0.03094, 0.02538, 1.233), (0.0, 0.03147, 1.536), (-0.01949, 0.02589, 1.587), (-0.02576, 0.02589, 1.543), (-0.01949, -0.02376, 1.587), (0.0, 0.03095, 1.164), (0.0, 0.03095, 1.235), (-0.03612, 0.03095, 1.199), (-0.04803, 0.0005487, 1.164), (-0.04176, 0.0005487, 1.239), (-0.03612, -0.02986, 1.199), (0.0, -0.02986, 1.164), (0.0, -0.02986, 1.235), (0.0, 0.0005487, 1.249), (0.0, 0.0005487, 1.149), (0.0, -0.04245, 1.199), (-0.06055, 0.0005487, 1.199), (0.0, 0.04355, 1.199), (-0.02576, -0.02376, 1.543), (-0.02467, -0.02934, 1.564), (0.0, -0.02934, 1.536), (0.0, -0.02934, 1.589), (0.0, 0.001067, 1.604), (0.0, 0.001067, 1.521), (0.0, -0.04193, 1.564), (-0.04426, 0.001067, 1.564), (0.0, 0.04407, 1.564), (0.0, 0.02339, 1.871), (0.0, -0.02339, 1.871), (-0.01375, -0.01893, 1.871), (-0.02225, -0.007229, 1.871), (-0.02225, 0.007229, 1.871), (-0.01375, 0.01893, 1.871), (-0.03093, 0.04257, 1.856), (-0.05004, 0.01626, 1.856), (-0.05004, -0.01626, 1.856), (-0.03093, -0.04257, 1.856), (0.0, -0.05262, 1.856), (0.0, 0.05262, 1.856), (0.0, 0.07361, 1.833), (0.0, -0.07361, 1.833), (-0.04327, -0.05955, 1.833), (-0.07001, -0.02275, 1.833), (-0.07001, 0.02275, 1.833), (-0.04327, 0.05955, 1.833), (-0.0527, 0.07253, 1.774), (-0.08527, 0.02771, 1.774), (-0.08527, -0.02771, 1.774), (-0.0527, -0.07253, 1.774), (0.0, -0.08966, 1.774), (0.0, 0.08966, 1.774), (0.0, 0.08577, 1.703), (0.0, -0.08577, 1.703), (-0.05041, -0.06939, 1.703), (-0.08157, -0.0265, 1.703), (-0.08157, 0.0265, 1.703), (-0.05041, 0.06939, 1.703), (-0.03286, 0.04523, 1.586), (-0.05317, 0.01728, 1.586), (-0.05317, -0.01728, 1.586), (-0.03286, -0.04523, 1.586), (0.0, -0.05591, 1.586), (0.0, 0.05591, 1.586)], [(228, 225), (231, 226), (225, 226), (230, 229), (230, 227), (224, 227), (231, 228), (229, 224), (744, 741), (747, 742), (741, 742), (746, 745), (746, 743), (740, 743), (747, 744), (745, 740)], [(10, 2, 3, 13), (17, 4, 500, 514), (14, 7, 503, 517), (6, 502, 503, 7), (4, 5, 501, 500), (0, 1, 5, 4), (2, 6, 7, 3), (13, 3, 7, 14), (8, 0, 4, 17), (2, 10, 19, 6), (10, 9, 18, 19), (9, 8, 17, 18), (1, 11, 16, 5), (11, 12, 15, 16), (12, 13, 14, 15), (5, 16, 519, 501), (16, 15, 518, 519), (15, 14, 517, 518), (6, 19, 516, 502), (19, 18, 515, 516), (18, 17, 514, 515), (0, 8, 11, 1), (8, 9, 12, 11), (9, 10, 13, 12), (30, 22, 23, 33), (37, 24, 530, 544), (34, 27, 533, 547), (26, 532, 533, 27), (24, 25, 531, 530), (20, 21, 25, 24), (22, 26, 27, 23), (33, 23, 27, 34), (28, 20, 24, 37), (22, 30, 39, 26), (30, 29, 38, 39), (29, 28, 37, 38), (21, 31, 36, 25), (31, 32, 35, 36), (32, 33, 34, 35), (25, 36, 549, 531), (36, 35, 548, 549), (35, 34, 547, 548), (26, 39, 546, 532), (39, 38, 545, 546), (38, 37, 544, 545), (20, 28, 31, 21), (28, 29, 32, 31), (29, 30, 33, 32), (49, 41, 43, 50), (71, 59, 47, 52), (52, 47, 45, 54), (67, 63, 41, 49), (56, 46, 44, 61), (58, 43, 41, 63), (60, 65, 48, 40), (65, 67, 49, 48), (46, 53, 55, 44), (53, 52, 54, 55), (56, 69, 53, 46), (69, 71, 52, 53), (40, 48, 51, 42), (48, 49, 50, 51), (51, 50, 70, 68), (68, 70, 71, 69), (42, 51, 68, 57), (57, 68, 69, 56), (55, 54, 66, 64), (64, 66, 67, 65), (44, 55, 64, 61), (61, 64, 65, 60), (47, 59, 62, 45), (59, 58, 63, 62), (42, 57, 60, 40), (57, 56, 61, 60), (54, 45, 62, 66), (66, 62, 63, 67), (50, 43, 58, 70), (70, 58, 59, 71), (81, 73, 75, 82), (103, 91, 79, 84), (84, 79, 77, 86), (99, 95, 73, 81), (88, 78, 76, 93), (90, 75, 73, 95), (92, 97, 80, 72), (97, 99, 81, 80), (78, 85, 87, 76), (85, 84, 86, 87), (88, 101, 85, 78), (101, 103, 84, 85), (72, 80, 83, 74), (80, 81, 82, 83), (83, 82, 102, 100), (100, 102, 103, 101), (74, 83, 100, 89), (89, 100, 101, 88), (87, 86, 98, 96), (96, 98, 99, 97), (76, 87, 96, 93), (93, 96, 97, 92), (79, 91, 94, 77), (91, 90, 95, 94), (74, 89, 92, 72), (89, 88, 93, 92), (86, 77, 94, 98), (98, 94, 95, 99), (82, 75, 90, 102), (102, 90, 91, 103), (112, 105, 107, 113), (127, 119, 111, 114), (114, 111, 109, 115), (125, 123, 105, 112), (116, 110, 108, 121), (118, 107, 105, 123), (120, 125, 112, 104), (110, 114, 115, 108), (116, 127, 114, 110), (104, 112, 113, 106), (106, 113, 126, 117), (117, 126, 127, 116), (108, 115, 124, 121), (121, 124, 125, 120), (111, 119, 122, 109), (119, 118, 123, 122), (106, 117, 120, 104), (117, 116, 121, 120), (115, 109, 122, 124), (124, 122, 123, 125), (113, 107, 118, 126), (126, 118, 119, 127), (137, 129, 131, 138), (159, 147, 135, 140), (140, 135, 133, 142), (155, 151, 129, 137), (144, 134, 132, 149), (146, 131, 129, 151), (148, 153, 136, 128), (153, 155, 137, 136), (134, 141, 143, 132), (141, 140, 142, 143), (144, 157, 141, 134), (157, 159, 140, 141), (128, 136, 139, 130), (136, 137, 138, 139), (139, 138, 158, 156), (156, 158, 159, 157), (130, 139, 156, 145), (145, 156, 157, 144), (143, 142, 154, 152), (152, 154, 155, 153), (132, 143, 152, 149), (149, 152, 153, 148), (135, 147, 150, 133), (147, 146, 151, 150), (130, 145, 148, 128), (145, 144, 149, 148), (142, 133, 150, 154), (154, 150, 151, 155), (138, 131, 146, 158), (158, 146, 147, 159), (169, 161, 163, 170), (191, 179, 167, 172), (172, 167, 165, 174), (187, 183, 161, 169), (176, 166, 164, 181), (178, 163, 161, 183), (180, 185, 168, 160), (185, 187, 169, 168), (166, 173, 175, 164), (173, 172, 174, 175), (176, 189, 173, 166), (189, 191, 172, 173), (160, 168, 171, 162), (168, 169, 170, 171), (171, 170, 190, 188), (188, 190, 191, 189), (162, 171, 188, 177), (177, 188, 189, 176), (175, 174, 186, 184), (184, 186, 187, 185), (164, 175, 184, 181), (181, 184, 185, 180), (167, 179, 182, 165), (179, 178, 183, 182), (162, 177, 180, 160), (177, 176, 181, 180), (174, 165, 182, 186), (186, 182, 183, 187), (170, 163, 178, 190), (190, 178, 179, 191), (201, 193, 195, 202), (223, 211, 199, 204), (204, 199, 197, 206), (219, 215, 193, 201), (208, 198, 196, 213), (210, 195, 193, 215), (212, 217, 200, 192), (217, 219, 201, 200), (198, 205, 207, 196), (205, 204, 206, 207), (208, 221, 205, 198), (221, 223, 204, 205), (192, 200, 203, 194), (200, 201, 202, 203), (203, 202, 222, 220), (220, 222, 223, 221), (194, 203, 220, 209), (209, 220, 221, 208), (207, 206, 218, 216), (216, 218, 219, 217), (196, 207, 216, 213), (213, 216, 217, 212), (199, 211, 214, 197), (211, 210, 215, 214), (194, 209, 212, 192), (209, 208, 213, 212), (206, 197, 214, 218), (218, 214, 215, 219), (202, 195, 210, 222), (222, 210, 211, 223), (238, 235, 234, 239), (241, 240, 235, 238), (262, 244, 232, 260), (260, 232, 233, 256), (252, 239, 243, 265), (236, 233, 232, 237), (266, 263, 240, 241), (266, 241, 238, 254), (239, 234, 242, 243), (254, 238, 239, 252), (256, 233, 246, 259), (247, 246, 233, 236), (237, 232, 244, 245), (259, 246, 250, 269), (270, 269, 250, 251), (243, 242, 248, 249), (265, 243, 249, 271), (246, 247, 251, 250), (247, 264, 270, 251), (264, 265, 271, 270), (249, 248, 268, 271), (271, 268, 269, 270), (242, 258, 268, 248), (258, 259, 269, 268), (234, 257, 258, 242), (257, 256, 259, 258), (237, 255, 253, 236), (255, 254, 252, 253), (245, 267, 255, 237), (267, 266, 254, 255), (245, 244, 262, 267), (267, 262, 263, 266), (236, 253, 264, 247), (253, 252, 265, 264), (235, 261, 257, 234), (261, 260, 256, 257), (240, 263, 261, 235), (263, 262, 260, 261), (297, 282, 275, 283), (296, 285, 279, 286), (295, 288, 277, 289), (294, 291, 273, 281), (293, 287, 276, 290), (292, 282, 273, 291), (288, 292, 291, 277), (279, 285, 292, 288), (285, 275, 282, 292), (280, 293, 290, 272), (274, 284, 293, 280), (284, 278, 287, 293), (290, 294, 281, 272), (276, 289, 294, 290), (289, 277, 291, 294), (287, 295, 289, 276), (278, 286, 295, 287), (286, 279, 288, 295), (284, 296, 286, 278), (274, 283, 296, 284), (283, 275, 285, 296), (280, 297, 283, 274), (272, 281, 297, 280), (281, 273, 282, 297), (323, 308, 301, 309), (322, 311, 305, 312), (321, 314, 303, 315), (320, 317, 299, 307), (319, 313, 302, 316), (318, 308, 299, 317), (314, 318, 317, 303), (305, 311, 318, 314), (311, 301, 308, 318), (306, 319, 316, 298), (300, 310, 319, 306), (310, 304, 313, 319), (316, 320, 307, 298), (302, 315, 320, 316), (315, 303, 317, 320), (313, 321, 315, 302), (304, 312, 321, 313), (312, 305, 314, 321), (310, 322, 312, 304), (300, 309, 322, 310), (309, 301, 311, 322), (306, 323, 309, 300), (298, 307, 323, 306), (307, 299, 308, 323), (349, 334, 327, 335), (348, 337, 331, 338), (347, 340, 329, 341), (346, 343, 325, 333), (345, 339, 328, 342), (344, 334, 325, 343), (340, 344, 343, 329), (331, 337, 344, 340), (337, 327, 334, 344), (332, 345, 342, 324), (326, 336, 345, 332), (336, 330, 339, 345), (342, 346, 333, 324), (328, 341, 346, 342), (341, 329, 343, 346), (339, 347, 341, 328), (330, 338, 347, 339), (338, 331, 340, 347), (336, 348, 338, 330), (326, 335, 348, 336), (335, 327, 337, 348), (332, 349, 335, 326), (324, 333, 349, 332), (333, 325, 334, 349), (375, 360, 353, 361), (374, 363, 357, 364), (373, 366, 355, 367), (372, 369, 351, 359), (371, 365, 354, 368), (370, 360, 351, 369), (366, 370, 369, 355), (357, 363, 370, 366), (363, 353, 360, 370), (358, 371, 368, 350), (352, 362, 371, 358), (362, 356, 365, 371), (368, 372, 359, 350), (354, 367, 372, 368), (367, 355, 369, 372), (365, 373, 367, 354), (356, 364, 373, 365), (364, 357, 366, 373), (362, 374, 364, 356), (352, 361, 374, 362), (361, 353, 363, 374), (358, 375, 361, 352), (350, 359, 375, 358), (359, 351, 360, 375), (401, 386, 379, 387), (400, 389, 383, 390), (399, 392, 381, 393), (398, 395, 377, 385), (397, 391, 380, 394), (396, 386, 377, 395), (392, 396, 395, 381), (383, 389, 396, 392), (389, 379, 386, 396), (384, 397, 394, 376), (378, 388, 397, 384), (388, 382, 391, 397), (394, 398, 385, 376), (380, 393, 398, 394), (393, 381, 395, 398), (391, 399, 393, 380), (382, 390, 399, 391), (390, 383, 392, 399), (388, 400, 390, 382), (378, 387, 400, 388), (387, 379, 389, 400), (384, 401, 387, 378), (376, 385, 401, 384), (385, 377, 386, 401), (427, 412, 405, 413), (426, 415, 409, 416), (425, 418, 407, 419), (424, 421, 403, 411), (423, 417, 406, 420), (422, 412, 403, 421), (418, 422, 421, 407), (409, 415, 422, 418), (415, 405, 412, 422), (410, 423, 420, 402), (404, 414, 423, 410), (414, 408, 417, 423), (420, 424, 411, 402), (406, 419, 424, 420), (419, 407, 421, 424), (417, 425, 419, 406), (408, 416, 425, 417), (416, 409, 418, 425), (414, 426, 416, 408), (404, 413, 426, 414), (413, 405, 415, 426), (410, 427, 413, 404), (402, 411, 427, 410), (411, 403, 412, 427), (453, 438, 431, 439), (452, 441, 435, 442), (451, 444, 433, 445), (450, 447, 429, 437), (449, 443, 432, 446), (448, 438, 429, 447), (444, 448, 447, 433), (435, 441, 448, 444), (441, 431, 438, 448), (436, 449, 446, 428), (430, 440, 449, 436), (440, 434, 443, 449), (446, 450, 437, 428), (432, 445, 450, 446), (445, 433, 447, 450), (443, 451, 445, 432), (434, 442, 451, 443), (442, 435, 444, 451), (440, 452, 442, 434), (430, 439, 452, 440), (439, 431, 441, 452), (436, 453, 439, 430), (428, 437, 453, 436), (437, 429, 438, 453), (471, 454, 463, 470), (994, 983, 460, 464), (468, 466, 458, 467), (470, 463, 998, 1001), (991, 465, 457, 988), (469, 470, 1001, 997), (466, 990, 989, 458), (460, 983, 990, 466), (1000, 455, 469, 997), (456, 461, 454, 471), (454, 999, 998, 463), (982, 459, 465, 991), (462, 456, 471, 455), (457, 467, 992, 988), (467, 458, 989, 992), (465, 468, 467, 457), (459, 464, 468, 465), (464, 460, 466, 468), (982, 994, 464, 459), (461, 973, 999, 454), (1003, 973, 461, 456), (978, 462, 455, 1000), (978, 1003, 456, 462), (455, 471, 470, 469), (479, 478, 473, 472), (477, 476, 475, 474), (480, 481, 478, 479), (476, 1015, 1004, 475), (478, 477, 474, 473), (484, 1027, 1016, 483), (1014, 479, 472, 1005), (1017, 480, 479, 1014), (482, 483, 476, 477), (483, 1016, 1015, 476), (485, 484, 483, 482), (481, 482, 477, 478), (487, 486, 481, 480), (1026, 487, 480, 1017), (486, 485, 482, 481), (489, 490, 485, 486), (490, 491, 484, 485), (1029, 488, 487, 1026), (488, 489, 486, 487), (491, 1028, 1027, 484), (493, 492, 491, 490), (1038, 495, 488, 1029), (494, 493, 490, 489), (495, 494, 489, 488), (492, 1039, 1028, 491), (1039, 492, 493, 494, 495, 1038), (473, 474, 475, 1004, 1005, 472), (510, 513, 499, 498), (523, 514, 500, 504), (520, 517, 503, 507), (506, 507, 503, 502), (504, 500, 501, 505), (496, 504, 505, 497), (498, 499, 507, 506), (513, 520, 507, 499), (508, 523, 504, 496), (498, 506, 525, 510), (510, 525, 524, 509), (509, 524, 523, 508), (497, 505, 522, 511), (511, 522, 521, 512), (512, 521, 520, 513), (505, 501, 519, 522), (522, 519, 518, 521), (521, 518, 517, 520), (506, 502, 516, 525), (525, 516, 515, 524), (524, 515, 514, 523), (496, 497, 511, 508), (508, 511, 512, 509), (509, 512, 513, 510), (540, 543, 529, 528), (553, 544, 530, 534), (550, 547, 533, 537), (536, 537, 533, 532), (534, 530, 531, 535), (526, 534, 535, 527), (528, 529, 537, 536), (543, 550, 537, 529), (538, 553, 534, 526), (528, 536, 555, 540), (540, 555, 554, 539), (539, 554, 553, 538), (527, 535, 552, 541), (541, 552, 551, 542), (542, 551, 550, 543), (535, 531, 549, 552), (552, 549, 548, 551), (551, 548, 547, 550), (536, 532, 546, 555), (555, 546, 545, 554), (554, 545, 544, 553), (526, 527, 541, 538), (538, 541, 542, 539), (539, 542, 543, 540), (565, 566, 559, 557), (587, 568, 563, 575), (568, 570, 561, 563), (583, 565, 557, 579), (572, 577, 560, 562), (574, 579, 557, 559), (576, 556, 564, 581), (581, 564, 565, 583), (562, 560, 571, 569), (569, 571, 570, 568), (572, 562, 569, 585), (585, 569, 568, 587), (556, 558, 567, 564), (564, 567, 566, 565), (567, 584, 586, 566), (584, 585, 587, 586), (558, 573, 584, 567), (573, 572, 585, 584), (571, 580, 582, 570), (580, 581, 583, 582), (560, 577, 580, 571), (577, 576, 581, 580), (563, 561, 578, 575), (575, 578, 579, 574), (558, 556, 576, 573), (573, 576, 577, 572), (570, 582, 578, 561), (582, 583, 579, 578), (566, 586, 574, 559), (586, 587, 575, 574), (597, 598, 591, 589), (619, 600, 595, 607), (600, 602, 593, 595), (615, 597, 589, 611), (604, 609, 592, 594), (606, 611, 589, 591), (608, 588, 596, 613), (613, 596, 597, 615), (594, 592, 603, 601), (601, 603, 602, 600), (604, 594, 601, 617), (617, 601, 600, 619), (588, 590, 599, 596), (596, 599, 598, 597), (599, 616, 618, 598), (616, 617, 619, 618), (590, 605, 616, 599), (605, 604, 617, 616), (603, 612, 614, 602), (612, 613, 615, 614), (592, 609, 612, 603), (609, 608, 613, 612), (595, 593, 610, 607), (607, 610, 611, 606), (590, 588, 608, 605), (605, 608, 609, 604), (602, 614, 610, 593), (614, 615, 611, 610), (598, 618, 606, 591), (618, 619, 607, 606), (628, 629, 623, 621), (643, 630, 627, 635), (630, 631, 625, 627), (641, 628, 621, 639), (632, 637, 624, 626), (634, 639, 621, 623), (636, 620, 628, 641), (626, 624, 631, 630), (632, 626, 630, 643), (620, 622, 629, 628), (622, 633, 642, 629), (633, 632, 643, 642), (624, 637, 640, 631), (637, 636, 641, 640), (627, 625, 638, 635), (635, 638, 639, 634), (622, 620, 636, 633), (633, 636, 637, 632), (631, 640, 638, 625), (640, 641, 639, 638), (629, 642, 634, 623), (642, 643, 635, 634), (653, 654, 647, 645), (675, 656, 651, 663), (656, 658, 649, 651), (671, 653, 645, 667), (660, 665, 648, 650), (662, 667, 645, 647), (664, 644, 652, 669), (669, 652, 653, 671), (650, 648, 659, 657), (657, 659, 658, 656), (660, 650, 657, 673), (673, 657, 656, 675), (644, 646, 655, 652), (652, 655, 654, 653), (655, 672, 674, 654), (672, 673, 675, 674), (646, 661, 672, 655), (661, 660, 673, 672), (659, 668, 670, 658), (668, 669, 671, 670), (648, 665, 668, 659), (665, 664, 669, 668), (651, 649, 666, 663), (663, 666, 667, 662), (646, 644, 664, 661), (661, 664, 665, 660), (658, 670, 666, 649), (670, 671, 667, 666), (654, 674, 662, 647), (674, 675, 663, 662), (685, 686, 679, 677), (707, 688, 683, 695), (688, 690, 681, 683), (703, 685, 677, 699), (692, 697, 680, 682), (694, 699, 677, 679), (696, 676, 684, 701), (701, 684, 685, 703), (682, 680, 691, 689), (689, 691, 690, 688), (692, 682, 689, 705), (705, 689, 688, 707), (676, 678, 687, 684), (684, 687, 686, 685), (687, 704, 706, 686), (704, 705, 707, 706), (678, 693, 704, 687), (693, 692, 705, 704), (691, 700, 702, 690), (700, 701, 703, 702), (680, 697, 700, 691), (697, 696, 701, 700), (683, 681, 698, 695), (695, 698, 699, 694), (678, 676, 696, 693), (693, 696, 697, 692), (690, 702, 698, 681), (702, 703, 699, 698), (686, 706, 694, 679), (706, 707, 695, 694), (717, 718, 711, 709), (739, 720, 715, 727), (720, 722, 713, 715), (735, 717, 709, 731), (724, 729, 712, 714), (726, 731, 709, 711), (728, 708, 716, 733), (733, 716, 717, 735), (714, 712, 723, 721), (721, 723, 722, 720), (724, 714, 721, 737), (737, 721, 720, 739), (708, 710, 719, 716), (716, 719, 718, 717), (719, 736, 738, 718), (736, 737, 739, 738), (710, 725, 736, 719), (725, 724, 737, 736), (723, 732, 734, 722), (732, 733, 735, 734), (712, 729, 732, 723), (729, 728, 733, 732), (715, 713, 730, 727), (727, 730, 731, 726), (710, 708, 728, 725), (725, 728, 729, 724), (722, 734, 730, 713), (734, 735, 731, 730), (718, 738, 726, 711), (738, 739, 727, 726), (754, 755, 750, 751), (757, 754, 751, 756), (778, 776, 748, 760), (776, 772, 749, 748), (768, 781, 759, 755), (752, 753, 748, 749), (782, 757, 756, 779), (782, 770, 754, 757), (755, 759, 758, 750), (770, 768, 755, 754), (772, 775, 762, 749), (763, 752, 749, 762), (753, 761, 760, 748), (775, 785, 766, 762), (786, 767, 766, 785), (759, 765, 764, 758), (781, 787, 765, 759), (762, 766, 767, 763), (763, 767, 786, 780), (780, 786, 787, 781), (765, 787, 784, 764), (787, 786, 785, 784), (758, 764, 784, 774), (774, 784, 785, 775), (750, 758, 774, 773), (773, 774, 775, 772), (753, 752, 769, 771), (771, 769, 768, 770), (761, 753, 771, 783), (783, 771, 770, 782), (761, 783, 778, 760), (783, 782, 779, 778), (752, 763, 780, 769), (769, 780, 781, 768), (751, 750, 773, 777), (777, 773, 772, 776), (756, 751, 777, 779), (779, 777, 776, 778), (813, 799, 791, 798), (812, 802, 795, 801), (811, 805, 793, 804), (810, 797, 789, 807), (809, 806, 792, 803), (808, 807, 789, 798), (804, 793, 807, 808), (795, 804, 808, 801), (801, 808, 798, 791), (796, 788, 806, 809), (790, 796, 809, 800), (800, 809, 803, 794), (806, 788, 797, 810), (792, 806, 810, 805), (805, 810, 807, 793), (803, 792, 805, 811), (794, 803, 811, 802), (802, 811, 804, 795), (800, 794, 802, 812), (790, 800, 812, 799), (799, 812, 801, 791), (796, 790, 799, 813), (788, 796, 813, 797), (797, 813, 798, 789), (839, 825, 817, 824), (838, 828, 821, 827), (837, 831, 819, 830), (836, 823, 815, 833), (835, 832, 818, 829), (834, 833, 815, 824), (830, 819, 833, 834), (821, 830, 834, 827), (827, 834, 824, 817), (822, 814, 832, 835), (816, 822, 835, 826), (826, 835, 829, 820), (832, 814, 823, 836), (818, 832, 836, 831), (831, 836, 833, 819), (829, 818, 831, 837), (820, 829, 837, 828), (828, 837, 830, 821), (826, 820, 828, 838), (816, 826, 838, 825), (825, 838, 827, 817), (822, 816, 825, 839), (814, 822, 839, 823), (823, 839, 824, 815), (865, 851, 843, 850), (864, 854, 847, 853), (863, 857, 845, 856), (862, 849, 841, 859), (861, 858, 844, 855), (860, 859, 841, 850), (856, 845, 859, 860), (847, 856, 860, 853), (853, 860, 850, 843), (848, 840, 858, 861), (842, 848, 861, 852), (852, 861, 855, 846), (858, 840, 849, 862), (844, 858, 862, 857), (857, 862, 859, 845), (855, 844, 857, 863), (846, 855, 863, 854), (854, 863, 856, 847), (852, 846, 854, 864), (842, 852, 864, 851), (851, 864, 853, 843), (848, 842, 851, 865), (840, 848, 865, 849), (849, 865, 850, 841), (891, 877, 869, 876), (890, 880, 873, 879), (889, 883, 871, 882), (888, 875, 867, 885), (887, 884, 870, 881), (886, 885, 867, 876), (882, 871, 885, 886), (873, 882, 886, 879), (879, 886, 876, 869), (874, 866, 884, 887), (868, 874, 887, 878), (878, 887, 881, 872), (884, 866, 875, 888), (870, 884, 888, 883), (883, 888, 885, 871), (881, 870, 883, 889), (872, 881, 889, 880), (880, 889, 882, 873), (878, 872, 880, 890), (868, 878, 890, 877), (877, 890, 879, 869), (874, 868, 877, 891), (866, 874, 891, 875), (875, 891, 876, 867), (917, 903, 895, 902), (916, 906, 899, 905), (915, 909, 897, 908), (914, 901, 893, 911), (913, 910, 896, 907), (912, 911, 893, 902), (908, 897, 911, 912), (899, 908, 912, 905), (905, 912, 902, 895), (900, 892, 910, 913), (894, 900, 913, 904), (904, 913, 907, 898), (910, 892, 901, 914), (896, 910, 914, 909), (909, 914, 911, 897), (907, 896, 909, 915), (898, 907, 915, 906), (906, 915, 908, 899), (904, 898, 906, 916), (894, 904, 916, 903), (903, 916, 905, 895), (900, 894, 903, 917), (892, 900, 917, 901), (901, 917, 902, 893), (943, 929, 921, 928), (942, 932, 925, 931), (941, 935, 923, 934), (940, 927, 919, 937), (939, 936, 922, 933), (938, 937, 919, 928), (934, 923, 937, 938), (925, 934, 938, 931), (931, 938, 928, 921), (926, 918, 936, 939), (920, 926, 939, 930), (930, 939, 933, 924), (936, 918, 927, 940), (922, 936, 940, 935), (935, 940, 937, 923), (933, 922, 935, 941), (924, 933, 941, 932), (932, 941, 934, 925), (930, 924, 932, 942), (920, 930, 942, 929), (929, 942, 931, 921), (926, 920, 929, 943), (918, 926, 943, 927), (927, 943, 928, 919), (969, 955, 947, 954), (968, 958, 951, 957), (967, 961, 949, 960), (966, 953, 945, 963), (965, 962, 948, 959), (964, 963, 945, 954), (960, 949, 963, 964), (951, 960, 964, 957), (957, 964, 954, 947), (952, 944, 962, 965), (946, 952, 965, 956), (956, 965, 959, 950), (962, 944, 953, 966), (948, 962, 966, 961), (961, 966, 963, 949), (959, 948, 961, 967), (950, 959, 967, 958), (958, 967, 960, 951), (956, 950, 958, 968), (946, 956, 968, 955), (955, 968, 957, 947), (952, 946, 955, 969), (944, 952, 969, 953), (953, 969, 954, 945), (1002, 996, 981, 970), (994, 984, 977, 983), (993, 987, 975, 986), (996, 1001, 998, 981), (991, 988, 974, 985), (995, 997, 1001, 996), (986, 975, 989, 990), (977, 986, 990, 983), (1000, 997, 995, 971), (972, 1002, 970, 979), (970, 981, 998, 999), (982, 991, 985, 976), (980, 971, 1002, 972), (974, 988, 992, 987), (987, 992, 989, 975), (985, 974, 987, 993), (976, 985, 993, 984), (984, 993, 986, 977), (982, 976, 984, 994), (979, 970, 999, 973), (1003, 972, 979, 973), (978, 1000, 971, 980), (978, 980, 972, 1003), (971, 995, 996, 1002), (1013, 1006, 1007, 1012), (1011, 1008, 1009, 1010), (1018, 1013, 1012, 1019), (1010, 1009, 1004, 1015), (1012, 1007, 1008, 1011), (1022, 1021, 1016, 1027), (1014, 1005, 1006, 1013), (1017, 1014, 1013, 1018), (1020, 1011, 1010, 1021), (1021, 1010, 1015, 1016), (1023, 1020, 1021, 1022), (1019, 1012, 1011, 1020), (1025, 1018, 1019, 1024), (1026, 1017, 1018, 1025), (1024, 1019, 1020, 1023), (1031, 1024, 1023, 1032), (1032, 1023, 1022, 1033), (1029, 1026, 1025, 1030), (1030, 1025, 1024, 1031), (1033, 1022, 1027, 1028), (1035, 1032, 1033, 1034), (1038, 1029, 1030, 1037), (1036, 1031, 1032, 1035), (1037, 1030, 1031, 1036), (1034, 1033, 1028, 1039), (1039, 1038, 1037, 1036, 1035, 1034), (1007, 1006, 1005, 1004, 1009, 1008)])
me_cube.polygons.foreach_set('material_index', [3, 3, 3, 3, 3, 3, 3, 3, 3, 3, 3, 3, 3, 3, 3, 3, 3, 3, 3, 3, 3, 3, 3, 3, 3, 3, 3, 3, 3, 3, 3, 3, 3, 3, 3, 3, 3, 3, 3, 3, 3, 3, 3, 3, 3, 3, 3, 3, 3, 3, 3, 3, 3, 3, 3, 3, 3, 3, 3, 3, 3, 3, 3, 3, 3, 3, 3, 3, 3, 3, 3, 3, 3, 3, 3, 3, 3, 3, 3, 3, 3, 3, 3, 3, 3, 3, 3, 3, 3, 3, 3, 3, 3, 3, 3, 3, 3, 3, 3, 3, 3, 3, 3, 3, 3, 3, 3, 3, 3, 3, 3, 3, 3, 3, 3, 3, 3, 3, 3, 3, 3, 3, 3, 3, 3, 3, 3, 3, 3, 3, 3, 3, 3, 3, 3, 3, 3, 3, 3, 3, 3, 3, 3, 3, 3, 3, 3, 3, 3, 3, 3, 3, 3, 3, 3, 3, 3, 3, 3, 3, 3, 3, 3, 3, 3, 3, 3, 3, 3, 3, 3, 3, 3, 3, 3, 3, 3, 3, 3, 3, 3, 3, 3, 3, 3, 3, 3, 3, 3, 3, 3, 3, 3, 3, 3, 3, 3, 3, 3, 3, 3, 3, 3, 3, 3, 3, 3, 3, 3, 3, 3, 3, 3, 3, 3, 3, 3, 3, 3, 3, 3, 3, 3, 3, 3, 3, 3, 3, 3, 3, 3, 3, 3, 3, 3, 3, 3, 3, 3, 3, 3, 3, 3, 3, 3, 3, 3, 3, 3, 3, 3, 3, 3, 3, 3, 3, 3, 3, 3, 3, 3, 3, 3, 3, 3, 3, 3, 3, 3, 3, 3, 3, 3, 3, 3, 3, 3, 3, 3, 3, 3, 3, 3, 3, 3, 3, 3, 3, 3, 3, 3, 3, 3, 3, 3, 3, 3, 3, 3, 3, 3, 3, 3, 3, 3, 3, 3, 3, 3, 3, 3, 3, 3, 3, 3, 3, 3, 3, 3, 3, 3, 3, 3, 3, 3, 3, 3, 3, 3, 3, 3, 3, 3, 3, 3, 3, 3, 3, 3, 3, 3, 3, 3, 3, 3, 3, 3, 3, 3, 3, 3, 3, 3, 3, 3, 3, 3, 3, 3, 3, 3, 3, 3, 3, 3, 3, 3, 3, 3, 3, 3, 3, 3, 3, 3, 3, 3, 3, 3, 3, 3, 3, 3, 3, 3, 3, 3, 3, 3, 3, 3, 3, 3, 3, 3, 3, 3, 3, 3, 3, 3, 3, 3, 3, 3, 3, 3, 3, 3, 3, 3, 3, 3, 3, 3, 3, 3, 3, 3, 3, 3, 3, 3, 3, 3, 3, 3, 3, 3, 3, 3, 3, 3, 3, 3, 3, 3, 3, 3, 3, 3, 3, 3, 3, 3, 3, 3, 3, 3, 3, 3, 3, 3, 3, 3, 3, 3, 3, 3, 3, 3, 3, 3, 3, 3, 3, 3, 3, 3, 3, 3, 3, 3, 3, 3, 3, 3, 3, 3, 3, 3, 3, 3, 3, 3, 3, 3, 3, 3, 3, 3, 3, 3, 3, 3, 3, 3, 3, 3, 3, 3, 3, 3, 3, 3, 3, 3, 3, 3, 3, 3, 3, 3, 3, 3, 3, 3, 3, 3, 3, 3, 3, 3, 3, 3, 3, 3, 3, 3, 3, 3, 3, 3, 3, 3, 3, 3, 3, 3, 3, 3, 3, 3, 3, 3, 3, 3, 3, 3, 3, 3, 3, 3, 3, 3, 3, 3, 3, 3, 3, 3, 3, 3, 3, 3, 3, 3, 3, 3, 3, 3, 3, 3, 3, 3, 3, 3, 3, 3, 3, 3, 3, 3, 3, 3, 3, 3, 3, 3, 3, 3, 3, 3, 3, 3, 3, 3, 3, 3, 3, 3, 3, 3, 3, 3, 3, 3, 3, 3, 3, 3, 3, 3, 3, 3, 3, 3, 3, 3, 3, 3, 3, 3, 3, 3, 3, 3, 3, 3, 3, 3, 3, 3, 3, 3, 3, 3, 3, 3, 3, 3, 3, 3, 3, 3, 3, 3, 3, 3, 3, 3, 3, 3, 3, 3, 3, 3, 3, 3, 3, 3, 3, 3, 3, 3, 3, 3, 3, 3, 3, 3, 3, 3, 3, 3, 3, 3, 3, 3, 3, 3, 3, 3, 3, 3, 3, 3, 3, 3, 3, 3, 3, 3, 3, 3, 3, 3, 3, 3, 3, 3, 3, 3, 3, 3, 3, 3, 3, 3, 3, 3, 3, 3, 3, 3, 3, 3, 3, 3, 3, 3, 3, 3, 3, 3, 3, 3, 3, 3, 3, 3, 3, 3, 3, 3, 3, 3, 3, 3, 3, 3, 3, 3, 3, 3, 3, 3, 3, 3, 3, 3, 3, 3, 3, 3, 3, 3, 3, 3, 3, 3, 3, 3, 3, 3, 3, 3, 3, 3, 3, 3, 3, 3, 3, 3, 3, 3, 3, 3, 3, 3, 3, 3, 3, 3, 3, 3, 3, 3, 3, 3, 3, 3, 3, 3, 3, 3, 3, 3, 3, 3, 3, 3, 3, 3, 3, 3, 3, 3, 3, 3, 3, 3, 3, 3, 3, 3, 3, 3, 3, 3, 3, 3, 3, 3, 3, 3, 3, 3, 3, 3, 3, 3, 3, 3, 3, 3, 3, 3, 3, 3, 3, 3, 3, 3, 3, 3, 3, 3, 3, 3, 3, 3, 3, 3, 3, 3, 3, 3, 3, 3, 3, 3, 3, 3, 3, 3, 3, 3, 3, 3, 3, 3, 3, 3, 3, 3, 3, 3, 3, 3, 3, 3, 3, 3, 3, 3, 3, 3, 3, 3, 3, 3, 3, 3, 3, 3, 3, 3, 3, 3, 3, 3, 3, 3, 3, 3, 3, 3, 3, 3, 3, 3, 3, 3, 3, 3, 3, 3, 3, 3, 3, 3, 3, 3, 3, 3, 3, 3, 3, 3, 3, 3, 3, 3, 3, 3, 3, 3, 3, 3, 3, 3, 3, 3, 3, 3, 3, 3, 3, 3, 3, 3, 3])
me_cube.materials.append(mat_material)
me_cube.materials.append(mat_material_blue)
me_cube.materials.append(mat_material_red)
me_cube.materials.append(mat_material_yellow)
me_cube.materials.append(mat_material_green)
me_cube.use_remesh_preserve_volume = False
me_cube.use_remesh_preserve_attributes = False
me_cube.use_mirror_vertex_groups = False
me_cube.update()
arm_armature = bpy.data.armatures.new('Armature')  # bones are not reproduced

# ---- objects
ob_armature = bpy.data.objects.new('Armature', arm_armature)
ob_cube = bpy.data.objects.new('Cube', me_cube)
ob_lamp = bpy.data.objects.new('Lamp', light_lamp)
ob_camera = bpy.data.objects.new('Camera', cam_camera)

# ---- transforms, parenting, visibility, modifiers, constraints
ob_armature.location = (0.0, 0.0, 0.0)
ob_armature.show_in_front = True
ob_armature.lineart.crease_threshold = 0.0
ob_cube.parent = ob_armature
ob_cube.location = (0.0, 0.0, 0.0)
ob_cube.lock_rotations_4d = False
ob_cube.empty_display_type = 'ARROWS'
ob_cube.lineart.crease_threshold = 0.0
_vg = ob_cube.vertex_groups.new(name='Hip')
_vg.add([0, 1, 2, 3, 4, 5, 6, 7, 8, 9, 10, 11, 12, 13, 14, 15, 16, 17, 18, 19, 496, 497, 498, 499, 500, 501, 502, 503, 504, 505, 506, 507, 508, 509, 510, 511, 512, 513, 514, 515, 516, 517, 518, 519, 520, 521, 522, 523, 524, 525], 1.0, 'REPLACE')
_vg = ob_cube.vertex_groups.new(name='Spine')
_vg.add([20, 21, 22, 23, 24, 25, 26, 27, 28, 29, 30, 31, 32, 33, 34, 35, 36, 37, 38, 39, 457, 458, 459, 460, 464, 465, 466, 467, 468, 526, 527, 528, 529, 530, 531, 532, 533, 534, 535, 536, 537, 538, 539, 540, 541, 542, 543, 544, 545, 546, 547, 548, 549, 550, 551, 552, 553, 554, 555, 974, 975, 976, 977, 982, 983, 984, 985, 986, 987, 988, 989, 990, 991, 992, 993, 994], 1.0, 'REPLACE')
_vg = ob_cube.vertex_groups.new(name='Head')
_vg.add([454, 455, 456, 461, 462, 463, 469, 470, 471, 472, 473, 474, 475, 476, 477, 478, 479, 480, 481, 482, 483, 484, 485, 486, 487, 488, 489, 490, 491, 492, 493, 494, 495, 970, 971, 972, 973, 978, 979, 980, 981, 995, 996, 997, 998, 999, 1000, 1001, 1002, 1003, 1004, 1005, 1006, 1007, 1008, 1009, 1010, 1011, 1012, 1013, 1014, 1015, 1016, 1017, 1018, 1019, 1020, 1021, 1022, 1023, 1024, 1025, 1026, 1027, 1028, 1029, 1030, 1031, 1032, 1033, 1034, 1035, 1036, 1037, 1038, 1039], 1.0, 'REPLACE')
_vg = ob_cube.vertex_groups.new(name='UpperArm.L')
_vg.add([40, 41, 42, 43, 44, 45, 46, 47, 48, 49, 50, 51, 52, 53, 54, 55, 56, 57, 58, 59, 60, 61, 62, 63, 64, 65, 66, 67, 68, 69, 70, 71, 128, 129, 130, 131, 132, 133, 134, 135, 136, 137, 138, 139, 140, 141, 142, 143, 144, 145, 146, 147, 148, 149, 150, 151, 152, 153, 154, 155, 156, 157, 158, 159, 324, 325, 326, 327, 328, 329, 330, 331, 332, 333, 334, 335, 336, 337, 338, 339, 340, 341, 342, 343, 344, 345, 346, 347, 348, 349], 1.0, 'REPLACE')
_vg = ob_cube.vertex_groups.new(name='LowerArm.L')
_vg.add([72, 73, 74, 75, 76, 77, 78, 79, 80, 81, 82, 83, 84, 85, 86, 87, 88, 89, 90, 91, 92, 93, 94, 95, 96, 97, 98, 99, 100, 101, 102, 103, 272, 273, 274, 275, 276, 277, 278, 279, 280, 281, 282, 283, 284, 285, 286, 287, 288, 289, 290, 291, 292, 293, 294, 295, 296, 297, 350, 351, 352, 353, 354, 355, 356, 357, 358, 359, 360, 361, 362, 363, 364, 365, 366, 367, 368, 369, 370, 371, 372, 373, 374, 375], 1.0, 'REPLACE')
_vg = ob_cube.vertex_groups.new(name='Hand.L')
_vg.add([104, 105, 106, 107, 108, 109, 110, 111, 112, 113, 114, 115, 116, 117, 118, 119, 120, 121, 122, 123, 124, 125, 126, 127, 298, 299, 300, 301, 302, 303, 304, 305, 306, 307, 308, 309, 310, 311, 312, 313, 314, 315, 316, 317, 318, 319, 320, 321, 322, 323], 1.0, 'REPLACE')
_vg = ob_cube.vertex_groups.new(name='UpperArm.R')
_vg.add([556, 557, 558, 559, 560, 561, 562, 563, 564, 565, 566, 567, 568, 569, 570, 571, 572, 573, 574, 575, 576, 577, 578, 579, 580, 581, 582, 583, 584, 585, 586, 587, 644, 645, 646, 647, 648, 649, 650, 651, 652, 653, 654, 655, 656, 657, 658, 659, 660, 661, 662, 663, 664, 665, 666, 667, 668, 669, 670, 671, 672, 673, 674, 675, 840, 841, 842, 843, 844, 845, 846, 847, 848, 849, 850, 851, 852, 853, 854, 855, 856, 857, 858, 859, 860, 861, 862, 863, 864, 865], 1.0, 'REPLACE')
_vg = ob_cube.vertex_groups.new(name='LowerArm.R')
_vg.add([588, 589, 590, 591, 592, 593, 594, 595, 596, 597, 598, 599, 600, 601, 602, 603, 604, 605, 606, 607, 608, 609, 610, 611, 612, 613, 614, 615, 616, 617, 618, 619, 788, 789, 790, 791, 792, 793, 794, 795, 796, 797, 798, 799, 800, 801, 802, 803, 804, 805, 806, 807, 808, 809, 810, 811, 812, 813, 866, 867, 868, 869, 870, 871, 872, 873, 874, 875, 876, 877, 878, 879, 880, 881, 882, 883, 884, 885, 886, 887, 888, 889, 890, 891], 1.0, 'REPLACE')
_vg = ob_cube.vertex_groups.new(name='Hand.R')
_vg.add([620, 621, 622, 623, 624, 625, 626, 627, 628, 629, 630, 631, 632, 633, 634, 635, 636, 637, 638, 639, 640, 641, 642, 643, 814, 815, 816, 817, 818, 819, 820, 821, 822, 823, 824, 825, 826, 827, 828, 829, 830, 831, 832, 833, 834, 835, 836, 837, 838, 839], 1.0, 'REPLACE')
_vg = ob_cube.vertex_groups.new(name='UpperLeg.L')
_vg.add([160, 161, 162, 163, 164, 165, 166, 167, 168, 169, 170, 171, 172, 173, 174, 175, 176, 177, 178, 179, 180, 181, 182, 183, 184, 185, 186, 187, 188, 189, 190, 191, 376, 377, 378, 379, 380, 381, 382, 383, 384, 385, 386, 387, 388, 389, 390, 391, 392, 393, 394, 395, 396, 397, 398, 399, 400, 401], 1.0, 'REPLACE')
_vg = ob_cube.vertex_groups.new(name='LowerLeg.L')
_vg.add([192, 193, 194, 195, 196, 197, 198, 199, 200, 201, 202, 203, 204, 205, 206, 207, 208, 209, 210, 211, 212, 213, 214, 215, 216, 217, 218, 219, 220, 221, 222, 223, 402, 403, 404, 405, 406, 407, 408, 409, 410, 411, 412, 413, 414, 415, 416, 417, 418, 419, 420, 421, 422, 423, 424, 425, 426, 427], 1.0, 'REPLACE')
_vg = ob_cube.vertex_groups.new(name='Foot.L')
_vg.add([224, 227, 229, 230, 232, 233, 234, 235, 236, 237, 238, 239, 240, 241, 244, 245, 252, 253, 254, 255, 256, 257, 260, 261, 262, 263, 266, 267, 428, 429, 430, 431, 432, 433, 434, 435, 436, 437, 438, 439, 440, 441, 442, 443, 444, 445, 446, 447, 448, 449, 450, 451, 452, 453], 1.0, 'REPLACE')
_vg = ob_cube.vertex_groups.new(name='UpperLeg.R')
_vg.add([676, 677, 678, 679, 680, 681, 682, 683, 684, 685, 686, 687, 688, 689, 690, 691, 692, 693, 694, 695, 696, 697, 698, 699, 700, 701, 702, 703, 704, 705, 706, 707, 892, 893, 894, 895, 896, 897, 898, 899, 900, 901, 902, 903, 904, 905, 906, 907, 908, 909, 910, 911, 912, 913, 914, 915, 916, 917], 1.0, 'REPLACE')
_vg = ob_cube.vertex_groups.new(name='LowerLeg.R')
_vg.add([708, 709, 710, 711, 712, 713, 714, 715, 716, 717, 718, 719, 720, 721, 722, 723, 724, 725, 726, 727, 728, 729, 730, 731, 732, 733, 734, 735, 736, 737, 738, 739, 918, 919, 920, 921, 922, 923, 924, 925, 926, 927, 928, 929, 930, 931, 932, 933, 934, 935, 936, 937, 938, 939, 940, 941, 942, 943], 1.0, 'REPLACE')
_vg = ob_cube.vertex_groups.new(name='Foot.R')
_vg.add([740, 743, 745, 746, 748, 749, 750, 751, 752, 753, 754, 755, 756, 757, 760, 761, 768, 769, 770, 771, 772, 773, 776, 777, 778, 779, 782, 783, 944, 945, 946, 947, 948, 949, 950, 951, 952, 953, 954, 955, 956, 957, 958, 959, 960, 961, 962, 963, 964, 965, 966, 967, 968, 969], 1.0, 'REPLACE')
_vg = ob_cube.vertex_groups.new(name='Toes.L')
_vg.add([242, 243, 246, 247, 248, 249, 250, 251, 258, 259, 264, 265, 268, 269, 270, 271], 1.0, 'REPLACE')
_vg = ob_cube.vertex_groups.new(name='Toes.R')
_vg.add([758, 759, 762, 763, 764, 765, 766, 767, 774, 775, 780, 781, 784, 785, 786, 787], 1.0, 'REPLACE')
_m = ob_cube.modifiers.new('Armature', 'ARMATURE')
_m.object = ob_armature
ob_lamp.location = (4.076, 1.005, 5.904)
ob_lamp.rotation_euler = (0.6503, 0.05522, 1.866)
ob_lamp.lock_rotations_4d = False
ob_lamp.empty_display_type = 'ARROWS'
ob_lamp.color = (0.0, 0.0, 0.0, 0.0)
ob_lamp.hide_viewport = True
ob_lamp.lineart.crease_threshold = 0.0
ob_camera.location = (7.481, -6.508, 5.344)
ob_camera.rotation_euler = (1.109, 0.0, 0.8149)
ob_camera.lock_rotations_4d = False
ob_camera.empty_display_type = 'ARROWS'
ob_camera.color = (0.0, 0.0, 0.0, 0.0)
ob_camera.hide_viewport = True
ob_camera.display_type = 'WIRE'
ob_camera.lineart.crease_threshold = 0.0

# ---- collection membership
col_collection_1.objects.link(ob_armature)
col_collection_1.objects.link(ob_cube)
col_collection_1.objects.link(ob_lamp)
col_collection_1.objects.link(ob_camera)

# ---- scene / render settings (as saved in the file)
scene.camera = ob_camera
scene.frame_start = 1; scene.frame_end = 99; scene.frame_set(1)
scene.render.engine = 'BLENDER_EEVEE_NEXT'
scene.render.resolution_percentage = 50
scene.render.dither_intensity = 0.0
scene.cycles.use_denoising = False
scene.cycles.samples = 128
scene.cycles.sampling_pattern = 'TABULATED_SOBOL'
scene.cycles.use_adaptive_sampling = False
scene.cycles.use_light_tree = False
scene.cycles.blur_glossy = 0.0
scene.cycles.sample_clamp_indirect = 0.0
scene.view_settings.view_transform = 'Standard'
bpy.context.view_layer.update()

